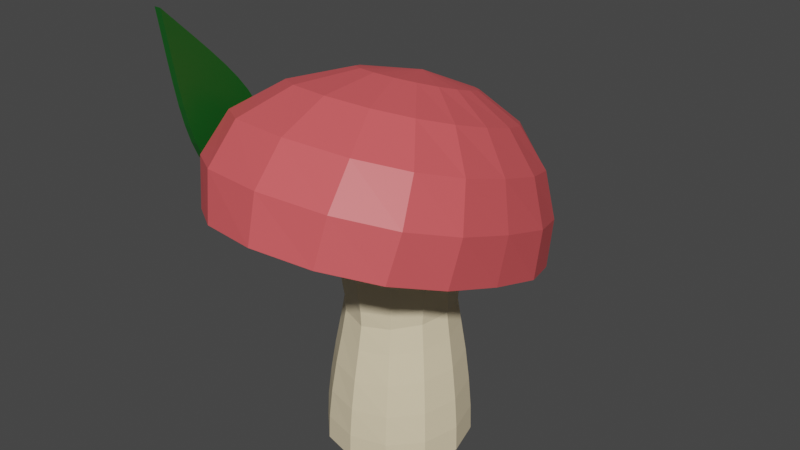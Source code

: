 # Source: Heroes_Cap.blend  (saved by Blender 2.93.21; exported with 4.5.12 LTS)
import bpy
from mathutils import Matrix  # noqa: F401  (used for matrix-valued properties, if any)

bpy.ops.wm.read_factory_settings(use_empty=True)
scene = bpy.context.scene
scene.name = 'Scene'

# ---- collections
col_collection = bpy.data.collections.new('Collection'); scene.collection.children.link(col_collection)

# ---- materials (node trees are filled in below, after node groups)
mat_cap = bpy.data.materials.new('Cap')
mat_cap.use_transparent_shadow = False
mat_stem = bpy.data.materials.new('Stem')
mat_stem.use_transparent_shadow = False
mat_material_001 = bpy.data.materials.new('Material.001')
mat_material_001.use_transparent_shadow = False

# ---- material node trees
mat_cap.use_nodes = True; mat_cap.node_tree.nodes.clear()
_N = mat_cap.node_tree.nodes; _L = mat_cap.node_tree.links
n0 = _N.new('ShaderNodeBsdfPrincipled'); n0.name = 'Principled BSDF'; n0.location = (10, 300)
n0.distribution = 'GGX'
n0.subsurface_method = 'BURLEY'
n0.inputs[0].default_value = (0.8, 0.108, 0.1153, 1.0)
n0.inputs[3].default_value = 1.45
n0.inputs[27].default_value = (0.0, 0.0, 0.0, 1.0)
n0.inputs[28].default_value = 1.0
n1 = _N.new('ShaderNodeOutputMaterial'); n1.name = 'Material Output'; n1.location = (300, 300)
_L.new(n0.outputs[0], n1.inputs[0])
n1.is_active_output = True
mat_stem.use_nodes = True; mat_stem.node_tree.nodes.clear()
_N = mat_stem.node_tree.nodes; _L = mat_stem.node_tree.links
n0 = _N.new('ShaderNodeBsdfPrincipled'); n0.name = 'Principled BSDF'; n0.location = (10, 300)
n0.distribution = 'GGX'
n0.subsurface_method = 'BURLEY'
n0.inputs[0].default_value = (0.8, 0.6712, 0.4488, 1.0)
n0.inputs[3].default_value = 1.45
n0.inputs[27].default_value = (0.0, 0.0, 0.0, 1.0)
n0.inputs[28].default_value = 1.0
n1 = _N.new('ShaderNodeOutputMaterial'); n1.name = 'Material Output'; n1.location = (300, 300)
_L.new(n0.outputs[0], n1.inputs[0])
n1.is_active_output = True
mat_material_001.use_nodes = True; mat_material_001.node_tree.nodes.clear()
_N = mat_material_001.node_tree.nodes; _L = mat_material_001.node_tree.links
n0 = _N.new('ShaderNodeBsdfPrincipled'); n0.name = 'Principled BSDF'; n0.location = (10, 300)
n0.distribution = 'GGX'
n0.subsurface_method = 'BURLEY'
n0.inputs[0].default_value = (0.006191, 0.1038, 0.01177, 1.0)
n0.inputs[3].default_value = 1.45
n0.inputs[27].default_value = (0.0, 0.0, 0.0, 1.0)
n0.inputs[28].default_value = 1.0
n1 = _N.new('ShaderNodeOutputMaterial'); n1.name = 'Material Output'; n1.location = (300, 300)
_L.new(n0.outputs[0], n1.inputs[0])
n1.is_active_output = True

# ---- world
world_world = bpy.data.worlds.new('World'); scene.world = world_world
world_world.use_nodes = True; world_world.node_tree.nodes.clear()
_N = world_world.node_tree.nodes; _L = world_world.node_tree.links
n0 = _N.new('ShaderNodeOutputWorld'); n0.name = 'World Output'; n0.location = (300, 300)
n1 = _N.new('ShaderNodeBackground'); n1.name = 'Background'; n1.location = (10, 300)
n1.inputs[0].default_value = (0.05088, 0.05088, 0.05088, 1.0)
_L.new(n1.outputs[0], n0.inputs[0])
n0.is_active_output = True
world_world.color = (0.05088, 0.05088, 0.05088)
world_world.use_sun_shadow = False
world_world.sun_shadow_jitter_overblur = 0.0

# ---- meshes
me_cylinder_001 = bpy.data.meshes.new('Cylinder.001')
me_cylinder_001.from_pydata([(-0.005495, 1.013, 0.02345), (-0.02895, 0.9937, 3.005), (0.4942, 0.8789, 0.02495), (0.4386, 0.8738, 2.983), (0.8623, 0.509, 0.01603), (0.7837, 0.5416, 2.986), (0.9981, 0.00616, 0.008306), (0.9084, 0.111, 3.08), (0.8658, -0.4991, 0.0009025), (0.7884, -0.3521, 3.101), (0.5, -0.866, 0.0), (0.4538, -0.7258, 3.092), (-7.252e-08, -1.0, 0.0), (-0.01035, -0.8885, 3.058), (-0.5, -0.866, 0.0), (-0.491, -0.7258, 3.092), (-0.8662, -0.4991, 0.0009025), (-0.8499, -0.3521, 3.101), (-1.002, 0.006161, 0.008306), (-0.9832, 0.111, 3.08), (-0.8698, 0.509, 0.01603), (-0.8548, 0.5416, 2.986), (-0.5058, 0.8789, 0.02495), (-0.5068, 0.8738, 2.983), (-0.01006, 1.008, 0.3794), (-0.0153, 0.9765, 0.7963), (-0.01969, 0.9243, 1.229), (-0.02183, 0.8552, 1.64), (-0.02093, 0.7982, 1.962), (-0.02025, 0.8118, 2.168), (-0.01948, 0.8463, 2.364), (-0.02047, 0.8823, 2.583), (-0.0234, 0.9218, 2.799), (0.4094, 0.8161, 2.805), (0.3935, 0.7848, 2.609), (0.3774, 0.7545, 2.401), (0.3584, 0.7243, 2.202), (0.3507, 0.7097, 1.992), (0.379, 0.7517, 1.661), (0.4184, 0.8133, 1.25), (0.455, 0.8559, 0.8097), (0.4822, 0.8784, 0.3849), (0.7284, 0.5144, 2.82), (0.7001, 0.4945, 2.624), (0.6703, 0.4823, 2.418), (0.6377, 0.4661, 2.219), (0.624, 0.4579, 2.008), (0.6722, 0.4806, 1.676), (0.7426, 0.5022, 1.25), (0.8037, 0.5117, 0.8006), (0.8461, 0.5138, 0.3736), (0.8445, 0.1109, 2.868), (0.81, 0.1111, 2.65), (0.7772, 0.11, 2.426), (0.7418, 0.1028, 2.217), (0.7279, 0.09388, 1.997), (0.7861, 0.08121, 1.654), (0.8679, 0.05845, 1.222), (0.9354, 0.03686, 0.7799), (0.9815, 0.01786, 0.3604), (0.7315, -0.3168, 2.872), (0.7026, -0.3045, 2.627), (0.6764, -0.299, 2.392), (0.6463, -0.2912, 2.182), (0.6338, -0.2909, 1.966), (0.6841, -0.3304, 1.626), (0.7546, -0.3903, 1.199), (0.8134, -0.4458, 0.7589), (0.8527, -0.4844, 0.3457), (0.42, -0.6658, 2.832), (0.4031, -0.6389, 2.586), (0.3879, -0.6181, 2.356), (0.3711, -0.5964, 2.148), (0.3651, -0.5933, 1.93), (0.3956, -0.655, 1.589), (0.4375, -0.7402, 1.168), (0.4714, -0.8104, 0.7394), (0.4934, -0.854, 0.3372), (-0.008122, -0.8363, 2.784), (-0.008279, -0.8018, 2.54), (-0.007866, -0.7714, 2.314), (-0.007105, -0.7383, 2.112), (-0.00597, -0.7276, 1.899), (-0.003803, -0.7919, 1.563), (-0.001341, -0.8788, 1.15), (-3.719e-05, -0.9466, 0.7311), (-7.19e-08, -0.987, 0.3365), (-0.4587, -0.6658, 2.832), (-0.4412, -0.6389, 2.586), (-0.4233, -0.6181, 2.356), (-0.4024, -0.5964, 2.148), (-0.3918, -0.5933, 1.93), (-0.4156, -0.655, 1.589), (-0.4484, -0.7402, 1.168), (-0.4754, -0.8104, 0.7394), (-0.4937, -0.854, 0.3372), (-0.7906, -0.3168, 2.872), (-0.7598, -0.3045, 2.627), (-0.7286, -0.299, 2.392), (-0.6936, -0.2912, 2.182), (-0.6773, -0.2909, 1.966), (-0.7209, -0.3304, 1.626), (-0.7799, -0.3903, 1.199), (-0.8265, -0.4458, 0.7589), (-0.857, -0.4844, 0.3457), (-0.9131, 0.1109, 2.868), (-0.8787, 0.1111, 2.65), (-0.8452, 0.11, 2.426), (-0.8054, 0.1028, 2.217), (-0.786, 0.09388, 1.997), (-0.8363, 0.08121, 1.654), (-0.904, 0.05845, 1.222), (-0.9583, 0.03686, 0.7799), (-0.9926, 0.01786, 0.3604), (-0.7937, 0.5144, 2.82), (-0.7624, 0.4945, 2.624), (-0.7347, 0.4823, 2.418), (-0.7022, 0.4661, 2.219), (-0.6871, 0.4579, 2.008), (-0.7328, 0.4806, 1.676), (-0.7919, 0.5022, 1.25), (-0.8363, 0.5117, 0.8006), (-0.8635, 0.5138, 0.3736), (-0.4694, 0.8161, 2.805), (-0.4509, 0.7848, 2.609), (-0.4338, 0.7545, 2.401), (-0.4152, 0.7243, 2.202), (-0.4063, 0.7097, 1.992), (-0.4322, 0.7517, 1.661), (-0.4675, 0.8133, 1.25), (-0.4919, 0.8559, 0.8097), (-0.5049, 0.8784, 0.3849), (0.12, 1.367, 4.543), (0.2541, 2.02, 3.972), (0.2937, 2.448, 3.299), (0.2948, 2.599, 2.605), (0.3356, 2.455, 1.975), (0.3097, 1.214, 4.597), (0.6006, 1.734, 4.073), (0.757, 2.062, 3.435), (0.8292, 2.16, 2.76), (0.8611, 2.015, 2.13), (0.4609, 0.9803, 4.68), (0.9058, 1.294, 4.228), (1.209, 1.47, 3.644), (1.368, 1.487, 2.998), (1.385, 1.342, 2.368), (0.5558, 0.6935, 4.781), (1.101, 0.7554, 4.419), (1.5, 0.7442, 3.901), (1.716, 0.6612, 3.29), (1.722, 0.5166, 2.66), (0.5795, 0.3884, 4.889), (1.174, 0.1819, 4.621), (1.603, -0.02851, 4.174), (1.81, -0.2174, 3.601), (1.782, -0.3621, 2.971), (0.5236, 0.1017, 4.99), (1.123, -0.357, 4.812), (1.578, -0.7546, 4.43), (1.775, -1.043, 3.892), (1.701, -1.188, 3.262), (0.3859, -0.1321, 5.073), (0.9097, -0.7963, 4.967), (1.338, -1.346, 4.64), (1.487, -1.716, 4.13), (1.376, -1.861, 3.5), (0.1726, -0.2847, 5.127), (0.4941, -1.083, 5.068), (0.7852, -1.733, 4.776), (0.838, -2.155, 4.285), (0.7431, -2.3, 3.655), (-0.08801, -0.3377, 5.146), (-0.08801, -1.183, 5.104), (-0.08801, -1.867, 4.824), (-0.08801, -2.308, 4.339), (-0.08801, -2.453, 3.709), (-0.3486, -0.2847, 5.127), (-0.6701, -1.083, 5.068), (-0.9612, -1.733, 4.776), (-1.014, -2.155, 4.285), (-0.9191, -2.3, 3.655), (-0.5619, -0.1321, 5.073), (-1.086, -0.7963, 4.967), (-1.514, -1.346, 4.64), (-1.663, -1.716, 4.13), (-1.552, -1.861, 3.5), (-0.6996, 0.1017, 4.99), (-1.299, -0.357, 4.812), (-1.754, -0.7546, 4.43), (-1.951, -1.043, 3.892), (-1.877, -1.188, 3.262), (-0.08801, 0.5661, 4.944), (-0.7555, 0.3884, 4.889), (-1.35, 0.1819, 4.621), (-1.779, -0.02851, 4.174), (-1.986, -0.2174, 3.601), (-1.958, -0.3621, 2.971), (-0.7318, 0.6935, 4.781), (-1.277, 0.7554, 4.419), (-1.676, 0.7442, 3.901), (-1.892, 0.6612, 3.29), (-1.898, 0.5165, 2.66), (-0.6369, 0.9803, 4.68), (-1.082, 1.294, 4.228), (-1.385, 1.47, 3.644), (-1.544, 1.487, 2.998), (-1.561, 1.342, 2.368), (-0.4858, 1.214, 4.597), (-0.7766, 1.734, 4.073), (-0.933, 2.062, 3.435), (-1.005, 2.16, 2.76), (-1.037, 2.015, 2.13), (-0.296, 1.367, 4.543), (-0.4301, 2.02, 3.972), (-0.4697, 2.448, 3.299), (-0.4709, 2.599, 2.605), (-0.5116, 2.455, 1.975), (-0.08801, 1.42, 4.525), (-0.08801, 2.12, 3.936), (-0.08801, 2.583, 3.251), (-0.08801, 2.752, 2.551), (-0.08801, 2.607, 1.921)], [], [(32, 1, 3, 33), (33, 3, 5, 42), (42, 5, 7, 51), (51, 7, 9, 60), (60, 9, 11, 69), (69, 11, 13, 78), (78, 13, 15, 87), (87, 15, 17, 96), (96, 17, 19, 105), (105, 19, 21, 114), (3, 1, 23, 21, 19, 17, 15, 13, 11, 9, 7, 5), (114, 21, 23, 123), (123, 23, 1, 32), (0, 2, 4, 6, 8, 10, 12, 14, 16, 18, 20, 22), (22, 131, 24, 0), (131, 130, 25, 24), (130, 129, 26, 25), (129, 128, 27, 26), (128, 127, 28, 27), (127, 126, 29, 28), (126, 125, 30, 29), (125, 124, 31, 30), (124, 123, 32, 31), (20, 122, 131, 22), (122, 121, 130, 131), (121, 120, 129, 130), (120, 119, 128, 129), (119, 118, 127, 128), (118, 117, 126, 127), (117, 116, 125, 126), (116, 115, 124, 125), (115, 114, 123, 124), (18, 113, 122, 20), (113, 112, 121, 122), (112, 111, 120, 121), (111, 110, 119, 120), (110, 109, 118, 119), (109, 108, 117, 118), (108, 107, 116, 117), (107, 106, 115, 116), (106, 105, 114, 115), (16, 104, 113, 18), (104, 103, 112, 113), (103, 102, 111, 112), (102, 101, 110, 111), (101, 100, 109, 110), (100, 99, 108, 109), (99, 98, 107, 108), (98, 97, 106, 107), (97, 96, 105, 106), (14, 95, 104, 16), (95, 94, 103, 104), (94, 93, 102, 103), (93, 92, 101, 102), (92, 91, 100, 101), (91, 90, 99, 100), (90, 89, 98, 99), (89, 88, 97, 98), (88, 87, 96, 97), (12, 86, 95, 14), (86, 85, 94, 95), (85, 84, 93, 94), (84, 83, 92, 93), (83, 82, 91, 92), (82, 81, 90, 91), (81, 80, 89, 90), (80, 79, 88, 89), (79, 78, 87, 88), (10, 77, 86, 12), (77, 76, 85, 86), (76, 75, 84, 85), (75, 74, 83, 84), (74, 73, 82, 83), (73, 72, 81, 82), (72, 71, 80, 81), (71, 70, 79, 80), (70, 69, 78, 79), (8, 68, 77, 10), (68, 67, 76, 77), (67, 66, 75, 76), (66, 65, 74, 75), (65, 64, 73, 74), (64, 63, 72, 73), (63, 62, 71, 72), (62, 61, 70, 71), (61, 60, 69, 70), (6, 59, 68, 8), (59, 58, 67, 68), (58, 57, 66, 67), (57, 56, 65, 66), (56, 55, 64, 65), (55, 54, 63, 64), (54, 53, 62, 63), (53, 52, 61, 62), (52, 51, 60, 61), (4, 50, 59, 6), (50, 49, 58, 59), (49, 48, 57, 58), (48, 47, 56, 57), (47, 46, 55, 56), (46, 45, 54, 55), (45, 44, 53, 54), (44, 43, 52, 53), (43, 42, 51, 52), (2, 41, 50, 4), (41, 40, 49, 50), (40, 39, 48, 49), (39, 38, 47, 48), (38, 37, 46, 47), (37, 36, 45, 46), (36, 35, 44, 45), (35, 34, 43, 44), (34, 33, 42, 43), (0, 24, 41, 2), (24, 25, 40, 41), (25, 26, 39, 40), (26, 27, 38, 39), (27, 28, 37, 38), (28, 29, 36, 37), (29, 30, 35, 36), (30, 31, 34, 35), (31, 32, 33, 34), (220, 219, 133, 134), (221, 220, 134, 135), (218, 192, 132), (222, 221, 135, 136), (219, 218, 132, 133), (135, 134, 139, 140), (132, 192, 137), (136, 135, 140, 141), (133, 132, 137, 138), (134, 133, 138, 139), (138, 137, 142, 143), (139, 138, 143, 144), (140, 139, 144, 145), (137, 192, 142), (141, 140, 145, 146), (145, 144, 149, 150), (142, 192, 147), (146, 145, 150, 151), (143, 142, 147, 148), (144, 143, 148, 149), (151, 150, 155, 156), (148, 147, 152, 153), (149, 148, 153, 154), (150, 149, 154, 155), (147, 192, 152), (154, 153, 158, 159), (155, 154, 159, 160), (152, 192, 157), (156, 155, 160, 161), (153, 152, 157, 158), (157, 192, 162), (161, 160, 165, 166), (158, 157, 162, 163), (159, 158, 163, 164), (160, 159, 164, 165), (164, 163, 168, 169), (165, 164, 169, 170), (162, 192, 167), (166, 165, 170, 171), (163, 162, 167, 168), (170, 169, 174, 175), (167, 192, 172), (171, 170, 175, 176), (168, 167, 172, 173), (169, 168, 173, 174), (176, 175, 180, 181), (173, 172, 177, 178), (174, 173, 178, 179), (175, 174, 179, 180), (172, 192, 177), (179, 178, 183, 184), (180, 179, 184, 185), (177, 192, 182), (181, 180, 185, 186), (178, 177, 182, 183), (182, 192, 187), (186, 185, 190, 191), (183, 182, 187, 188), (184, 183, 188, 189), (185, 184, 189, 190), (189, 188, 194, 195), (190, 189, 195, 196), (187, 192, 193), (191, 190, 196, 197), (188, 187, 193, 194), (196, 195, 200, 201), (193, 192, 198), (197, 196, 201, 202), (194, 193, 198, 199), (195, 194, 199, 200), (199, 198, 203, 204), (200, 199, 204, 205), (201, 200, 205, 206), (198, 192, 203), (202, 201, 206, 207), (206, 205, 210, 211), (203, 192, 208), (207, 206, 211, 212), (204, 203, 208, 209), (205, 204, 209, 210), (212, 211, 216, 217), (209, 208, 213, 214), (210, 209, 214, 215), (211, 210, 215, 216), (208, 192, 213), (215, 214, 219, 220), (216, 215, 220, 221), (213, 192, 218), (217, 216, 221, 222), (214, 213, 218, 219), (141, 146, 151, 156, 161, 166, 171, 176, 181, 186, 191, 197, 202, 207, 212, 217, 222, 136)])
me_cylinder_001.polygons.foreach_set('material_index', [1, 1, 1, 1, 1, 1, 1, 1, 1, 1, 1, 1, 1, 1, 1, 1, 1, 1, 1, 1, 1, 1, 1, 1, 1, 1, 1, 1, 1, 1, 1, 1, 1, 1, 1, 1, 1, 1, 1, 1, 1, 1, 1, 1, 1, 1, 1, 1, 1, 1, 1, 1, 1, 1, 1, 1, 1, 1, 1, 1, 1, 1, 1, 1, 1, 1, 1, 1, 1, 1, 1, 1, 1, 1, 1, 1, 1, 1, 1, 1, 1, 1, 1, 1, 1, 1, 1, 1, 1, 1, 1, 1, 1, 1, 1, 1, 1, 1, 1, 1, 1, 1, 1, 1, 1, 1, 1, 1, 1, 1, 1, 1, 1, 1, 1, 1, 1, 1, 1, 1, 1, 1, 0, 0, 0, 0, 0, 0, 0, 0, 0, 0, 0, 0, 0, 0, 0, 0, 0, 0, 0, 0, 0, 0, 0, 0, 0, 0, 0, 0, 0, 0, 0, 0, 0, 0, 0, 0, 0, 0, 0, 0, 0, 0, 0, 0, 0, 0, 0, 0, 0, 0, 0, 0, 0, 0, 0, 0, 0, 0, 0, 0, 0, 0, 0, 0, 0, 0, 0, 0, 0, 0, 0, 0, 0, 0, 0, 0, 0, 0, 0, 0, 0, 0, 0, 0, 0, 0, 0, 0, 0, 0, 1])
_uv = me_cylinder_001.uv_layers.new(name='UVMap')
_uv.uv.foreach_set('vector', [1.0, 0.95, 1.0, 1.0, 0.9167, 1.0, 0.9167, 0.95, 0.9167, 0.95, 0.9167, 1.0, 0.8333, 1.0, 0.8333, 0.95, 0.8333, 0.95, 0.8333, 1.0, 0.75, 1.0, 0.75, 0.95, 0.75, 0.95, 0.75, 1.0, 0.6667, 1.0, 0.6667, 0.95, 0.6667, 0.95, 0.6667, 1.0, 0.5833, 1.0, 0.5833, 0.95, 0.5833, 0.95, 0.5833, 1.0, 0.5, 1.0, 0.5, 0.95, 0.5, 0.95, 0.5, 1.0, 0.4167, 1.0, 0.4167, 0.95, 0.4167, 0.95, 0.4167, 1.0, 0.3333, 1.0, 0.3333, 0.95, 0.3333, 0.95, 0.3333, 1.0, 0.25, 1.0, 0.25, 0.95, 0.25, 0.95, 0.25, 1.0, 0.1667, 1.0, 0.1667, 0.95, 0.37, 0.4578, 0.25, 0.49, 0.13, 0.4578, 0.04215, 0.37, 0.01, 0.25, 0.04215, 0.13, 0.13, 0.04215, 0.25, 0.01, 0.37, 0.04215, 0.4578, 0.13, 0.49, 0.25, 0.4578, 0.37, 0.1667, 0.95, 0.1667, 1.0, 0.08333, 1.0, 0.08333, 0.95, 0.08333, 0.95, 0.08333, 1.0, 7.451e-08, 1.0, 7.451e-08, 0.95, 0.75, 0.49, 0.87, 0.4578, 0.9578, 0.37, 0.99, 0.25, 0.9578, 0.13, 0.87, 0.04215, 0.75, 0.01, 0.63, 0.04215, 0.5422, 0.13, 0.51, 0.25, 0.5422, 0.37, 0.63, 0.4578, 0.08333, 0.5, 0.08333, 0.55, 7.451e-08, 0.55, 7.451e-08, 0.5, 0.08333, 0.55, 0.08333, 0.6, 7.451e-08, 0.6, 7.451e-08, 0.55, 0.08333, 0.6, 0.08333, 0.65, 7.451e-08, 0.65, 7.451e-08, 0.6, 0.08333, 0.65, 0.08333, 0.7, 7.451e-08, 0.7, 7.451e-08, 0.65, 0.08333, 0.7, 0.08333, 0.75, 7.451e-08, 0.75, 7.451e-08, 0.7, 0.08333, 0.75, 0.08333, 0.8, 7.451e-08, 0.8, 7.451e-08, 0.75, 0.08333, 0.8, 0.08333, 0.85, 7.451e-08, 0.85, 7.451e-08, 0.8, 0.08333, 0.85, 0.08333, 0.9, 7.451e-08, 0.9, 7.451e-08, 0.85, 0.08333, 0.9, 0.08333, 0.95, 7.451e-08, 0.95, 7.451e-08, 0.9, 0.1667, 0.5, 0.1667, 0.55, 0.08333, 0.55, 0.08333, 0.5, 0.1667, 0.55, 0.1667, 0.6, 0.08333, 0.6, 0.08333, 0.55, 0.1667, 0.6, 0.1667, 0.65, 0.08333, 0.65, 0.08333, 0.6, 0.1667, 0.65, 0.1667, 0.7, 0.08333, 0.7, 0.08333, 0.65, 0.1667, 0.7, 0.1667, 0.75, 0.08333, 0.75, 0.08333, 0.7, 0.1667, 0.75, 0.1667, 0.8, 0.08333, 0.8, 0.08333, 0.75, 0.1667, 0.8, 0.1667, 0.85, 0.08333, 0.85, 0.08333, 0.8, 0.1667, 0.85, 0.1667, 0.9, 0.08333, 0.9, 0.08333, 0.85, 0.1667, 0.9, 0.1667, 0.95, 0.08333, 0.95, 0.08333, 0.9, 0.25, 0.5, 0.25, 0.55, 0.1667, 0.55, 0.1667, 0.5, 0.25, 0.55, 0.25, 0.6, 0.1667, 0.6, 0.1667, 0.55, 0.25, 0.6, 0.25, 0.65, 0.1667, 0.65, 0.1667, 0.6, 0.25, 0.65, 0.25, 0.7, 0.1667, 0.7, 0.1667, 0.65, 0.25, 0.7, 0.25, 0.75, 0.1667, 0.75, 0.1667, 0.7, 0.25, 0.75, 0.25, 0.8, 0.1667, 0.8, 0.1667, 0.75, 0.25, 0.8, 0.25, 0.85, 0.1667, 0.85, 0.1667, 0.8, 0.25, 0.85, 0.25, 0.9, 0.1667, 0.9, 0.1667, 0.85, 0.25, 0.9, 0.25, 0.95, 0.1667, 0.95, 0.1667, 0.9, 0.3333, 0.5, 0.3333, 0.55, 0.25, 0.55, 0.25, 0.5, 0.3333, 0.55, 0.3333, 0.6, 0.25, 0.6, 0.25, 0.55, 0.3333, 0.6, 0.3333, 0.65, 0.25, 0.65, 0.25, 0.6, 0.3333, 0.65, 0.3333, 0.7, 0.25, 0.7, 0.25, 0.65, 0.3333, 0.7, 0.3333, 0.75, 0.25, 0.75, 0.25, 0.7, 0.3333, 0.75, 0.3333, 0.8, 0.25, 0.8, 0.25, 0.75, 0.3333, 0.8, 0.3333, 0.85, 0.25, 0.85, 0.25, 0.8, 0.3333, 0.85, 0.3333, 0.9, 0.25, 0.9, 0.25, 0.85, 0.3333, 0.9, 0.3333, 0.95, 0.25, 0.95, 0.25, 0.9, 0.4167, 0.5, 0.4167, 0.55, 0.3333, 0.55, 0.3333, 0.5, 0.4167, 0.55, 0.4167, 0.6, 0.3333, 0.6, 0.3333, 0.55, 0.4167, 0.6, 0.4167, 0.65, 0.3333, 0.65, 0.3333, 0.6, 0.4167, 0.65, 0.4167, 0.7, 0.3333, 0.7, 0.3333, 0.65, 0.4167, 0.7, 0.4167, 0.75, 0.3333, 0.75, 0.3333, 0.7, 0.4167, 0.75, 0.4167, 0.8, 0.3333, 0.8, 0.3333, 0.75, 0.4167, 0.8, 0.4167, 0.85, 0.3333, 0.85, 0.3333, 0.8, 0.4167, 0.85, 0.4167, 0.9, 0.3333, 0.9, 0.3333, 0.85, 0.4167, 0.9, 0.4167, 0.95, 0.3333, 0.95, 0.3333, 0.9, 0.5, 0.5, 0.5, 0.55, 0.4167, 0.55, 0.4167, 0.5, 0.5, 0.55, 0.5, 0.6, 0.4167, 0.6, 0.4167, 0.55, 0.5, 0.6, 0.5, 0.65, 0.4167, 0.65, 0.4167, 0.6, 0.5, 0.65, 0.5, 0.7, 0.4167, 0.7, 0.4167, 0.65, 0.5, 0.7, 0.5, 0.75, 0.4167, 0.75, 0.4167, 0.7, 0.5, 0.75, 0.5, 0.8, 0.4167, 0.8, 0.4167, 0.75, 0.5, 0.8, 0.5, 0.85, 0.4167, 0.85, 0.4167, 0.8, 0.5, 0.85, 0.5, 0.9, 0.4167, 0.9, 0.4167, 0.85, 0.5, 0.9, 0.5, 0.95, 0.4167, 0.95, 0.4167, 0.9, 0.5833, 0.5, 0.5833, 0.55, 0.5, 0.55, 0.5, 0.5, 0.5833, 0.55, 0.5833, 0.6, 0.5, 0.6, 0.5, 0.55, 0.5833, 0.6, 0.5833, 0.65, 0.5, 0.65, 0.5, 0.6, 0.5833, 0.65, 0.5833, 0.7, 0.5, 0.7, 0.5, 0.65, 0.5833, 0.7, 0.5833, 0.75, 0.5, 0.75, 0.5, 0.7, 0.5833, 0.75, 0.5833, 0.8, 0.5, 0.8, 0.5, 0.75, 0.5833, 0.8, 0.5833, 0.85, 0.5, 0.85, 0.5, 0.8, 0.5833, 0.85, 0.5833, 0.9, 0.5, 0.9, 0.5, 0.85, 0.5833, 0.9, 0.5833, 0.95, 0.5, 0.95, 0.5, 0.9, 0.6667, 0.5, 0.6667, 0.55, 0.5833, 0.55, 0.5833, 0.5, 0.6667, 0.55, 0.6667, 0.6, 0.5833, 0.6, 0.5833, 0.55, 0.6667, 0.6, 0.6667, 0.65, 0.5833, 0.65, 0.5833, 0.6, 0.6667, 0.65, 0.6667, 0.7, 0.5833, 0.7, 0.5833, 0.65, 0.6667, 0.7, 0.6667, 0.75, 0.5833, 0.75, 0.5833, 0.7, 0.6667, 0.75, 0.6667, 0.8, 0.5833, 0.8, 0.5833, 0.75, 0.6667, 0.8, 0.6667, 0.85, 0.5833, 0.85, 0.5833, 0.8, 0.6667, 0.85, 0.6667, 0.9, 0.5833, 0.9, 0.5833, 0.85, 0.6667, 0.9, 0.6667, 0.95, 0.5833, 0.95, 0.5833, 0.9, 0.75, 0.5, 0.75, 0.55, 0.6667, 0.55, 0.6667, 0.5, 0.75, 0.55, 0.75, 0.6, 0.6667, 0.6, 0.6667, 0.55, 0.75, 0.6, 0.75, 0.65, 0.6667, 0.65, 0.6667, 0.6, 0.75, 0.65, 0.75, 0.7, 0.6667, 0.7, 0.6667, 0.65, 0.75, 0.7, 0.75, 0.75, 0.6667, 0.75, 0.6667, 0.7, 0.75, 0.75, 0.75, 0.8, 0.6667, 0.8, 0.6667, 0.75, 0.75, 0.8, 0.75, 0.85, 0.6667, 0.85, 0.6667, 0.8, 0.75, 0.85, 0.75, 0.9, 0.6667, 0.9, 0.6667, 0.85, 0.75, 0.9, 0.75, 0.95, 0.6667, 0.95, 0.6667, 0.9, 0.8333, 0.5, 0.8333, 0.55, 0.75, 0.55, 0.75, 0.5, 0.8333, 0.55, 0.8333, 0.6, 0.75, 0.6, 0.75, 0.55, 0.8333, 0.6, 0.8333, 0.65, 0.75, 0.65, 0.75, 0.6, 0.8333, 0.65, 0.8333, 0.7, 0.75, 0.7, 0.75, 0.65, 0.8333, 0.7, 0.8333, 0.75, 0.75, 0.75, 0.75, 0.7, 0.8333, 0.75, 0.8333, 0.8, 0.75, 0.8, 0.75, 0.75, 0.8333, 0.8, 0.8333, 0.85, 0.75, 0.85, 0.75, 0.8, 0.8333, 0.85, 0.8333, 0.9, 0.75, 0.9, 0.75, 0.85, 0.8333, 0.9, 0.8333, 0.95, 0.75, 0.95, 0.75, 0.9, 0.9167, 0.5, 0.9167, 0.55, 0.8333, 0.55, 0.8333, 0.5, 0.9167, 0.55, 0.9167, 0.6, 0.8333, 0.6, 0.8333, 0.55, 0.9167, 0.6, 0.9167, 0.65, 0.8333, 0.65, 0.8333, 0.6, 0.9167, 0.65, 0.9167, 0.7, 0.8333, 0.7, 0.8333, 0.65, 0.9167, 0.7, 0.9167, 0.75, 0.8333, 0.75, 0.8333, 0.7, 0.9167, 0.75, 0.9167, 0.8, 0.8333, 0.8, 0.8333, 0.75, 0.9167, 0.8, 0.9167, 0.85, 0.8333, 0.85, 0.8333, 0.8, 0.9167, 0.85, 0.9167, 0.9, 0.8333, 0.9, 0.8333, 0.85, 0.9167, 0.9, 0.9167, 0.95, 0.8333, 0.95, 0.8333, 0.9, 1.0, 0.5, 1.0, 0.55, 0.9167, 0.55, 0.9167, 0.5, 1.0, 0.55, 1.0, 0.6, 0.9167, 0.6, 0.9167, 0.55, 1.0, 0.6, 1.0, 0.65, 0.9167, 0.65, 0.9167, 0.6, 1.0, 0.65, 1.0, 0.7, 0.9167, 0.7, 0.9167, 0.65, 1.0, 0.7, 1.0, 0.75, 0.9167, 0.75, 0.9167, 0.7, 1.0, 0.75, 1.0, 0.8, 0.9167, 0.8, 0.9167, 0.75, 1.0, 0.8, 1.0, 0.85, 0.9167, 0.85, 0.9167, 0.8, 1.0, 0.85, 1.0, 0.9, 0.9167, 0.9, 0.9167, 0.85, 1.0, 0.9, 1.0, 0.95, 0.9167, 0.95, 0.9167, 0.9, 0.7222, 0.6667, 0.7222, 0.7778, 0.6667, 0.7778, 0.6667, 0.6667, 0.7222, 0.5556, 0.7222, 0.6667, 0.6667, 0.6667, 0.6667, 0.5556, 0.7222, 0.8889, 0.6944, 1.0, 0.6667, 0.8889, 0.7222, 0.4444, 0.7222, 0.5556, 0.6667, 0.5556, 0.6667, 0.4444, 0.7222, 0.7778, 0.7222, 0.8889, 0.6667, 0.8889, 0.6667, 0.7778, 0.6667, 0.5556, 0.6667, 0.6667, 0.6111, 0.6667, 0.6111, 0.5556, 0.6667, 0.8889, 0.6389, 1.0, 0.6111, 0.8889, 0.6667, 0.4444, 0.6667, 0.5556, 0.6111, 0.5556, 0.6111, 0.4444, 0.6667, 0.7778, 0.6667, 0.8889, 0.6111, 0.8889, 0.6111, 0.7778, 0.6667, 0.6667, 0.6667, 0.7778, 0.6111, 0.7778, 0.6111, 0.6667, 0.6111, 0.7778, 0.6111, 0.8889, 0.5556, 0.8889, 0.5556, 0.7778, 0.6111, 0.6667, 0.6111, 0.7778, 0.5556, 0.7778, 0.5556, 0.6667, 0.6111, 0.5556, 0.6111, 0.6667, 0.5556, 0.6667, 0.5556, 0.5556, 0.6111, 0.8889, 0.5833, 1.0, 0.5556, 0.8889, 0.6111, 0.4444, 0.6111, 0.5556, 0.5556, 0.5556, 0.5556, 0.4444, 0.5556, 0.5556, 0.5556, 0.6667, 0.5, 0.6667, 0.5, 0.5556, 0.5556, 0.8889, 0.5278, 1.0, 0.5, 0.8889, 0.5556, 0.4444, 0.5556, 0.5556, 0.5, 0.5556, 0.5, 0.4444, 0.5556, 0.7778, 0.5556, 0.8889, 0.5, 0.8889, 0.5, 0.7778, 0.5556, 0.6667, 0.5556, 0.7778, 0.5, 0.7778, 0.5, 0.6667, 0.5, 0.4444, 0.5, 0.5556, 0.4444, 0.5556, 0.4444, 0.4444, 0.5, 0.7778, 0.5, 0.8889, 0.4444, 0.8889, 0.4444, 0.7778, 0.5, 0.6667, 0.5, 0.7778, 0.4444, 0.7778, 0.4444, 0.6667, 0.5, 0.5556, 0.5, 0.6667, 0.4444, 0.6667, 0.4444, 0.5556, 0.5, 0.8889, 0.4722, 1.0, 0.4444, 0.8889, 0.4444, 0.6667, 0.4444, 0.7778, 0.3889, 0.7778, 0.3889, 0.6667, 0.4444, 0.5556, 0.4444, 0.6667, 0.3889, 0.6667, 0.3889, 0.5556, 0.4444, 0.8889, 0.4167, 1.0, 0.3889, 0.8889, 0.4444, 0.4444, 0.4444, 0.5556, 0.3889, 0.5556, 0.3889, 0.4444, 0.4444, 0.7778, 0.4444, 0.8889, 0.3889, 0.8889, 0.3889, 0.7778, 0.3889, 0.8889, 0.3611, 1.0, 0.3333, 0.8889, 0.3889, 0.4444, 0.3889, 0.5556, 0.3333, 0.5556, 0.3333, 0.4444, 0.3889, 0.7778, 0.3889, 0.8889, 0.3333, 0.8889, 0.3333, 0.7778, 0.3889, 0.6667, 0.3889, 0.7778, 0.3333, 0.7778, 0.3333, 0.6667, 0.3889, 0.5556, 0.3889, 0.6667, 0.3333, 0.6667, 0.3333, 0.5556, 0.3333, 0.6667, 0.3333, 0.7778, 0.2778, 0.7778, 0.2778, 0.6667, 0.3333, 0.5556, 0.3333, 0.6667, 0.2778, 0.6667, 0.2778, 0.5556, 0.3333, 0.8889, 0.3056, 1.0, 0.2778, 0.8889, 0.3333, 0.4444, 0.3333, 0.5556, 0.2778, 0.5556, 0.2778, 0.4444, 0.3333, 0.7778, 0.3333, 0.8889, 0.2778, 0.8889, 0.2778, 0.7778, 0.2778, 0.5556, 0.2778, 0.6667, 0.2222, 0.6667, 0.2222, 0.5556, 0.2778, 0.8889, 0.25, 1.0, 0.2222, 0.8889, 0.2778, 0.4444, 0.2778, 0.5556, 0.2222, 0.5556, 0.2222, 0.4444, 0.2778, 0.7778, 0.2778, 0.8889, 0.2222, 0.8889, 0.2222, 0.7778, 0.2778, 0.6667, 0.2778, 0.7778, 0.2222, 0.7778, 0.2222, 0.6667, 0.2222, 0.4444, 0.2222, 0.5556, 0.1667, 0.5556, 0.1667, 0.4444, 0.2222, 0.7778, 0.2222, 0.8889, 0.1667, 0.8889, 0.1667, 0.7778, 0.2222, 0.6667, 0.2222, 0.7778, 0.1667, 0.7778, 0.1667, 0.6667, 0.2222, 0.5556, 0.2222, 0.6667, 0.1667, 0.6667, 0.1667, 0.5556, 0.2222, 0.8889, 0.1944, 1.0, 0.1667, 0.8889, 0.1667, 0.6667, 0.1667, 0.7778, 0.1111, 0.7778, 0.1111, 0.6667, 0.1667, 0.5556, 0.1667, 0.6667, 0.1111, 0.6667, 0.1111, 0.5556, 0.1667, 0.8889, 0.1389, 1.0, 0.1111, 0.8889, 0.1667, 0.4444, 0.1667, 0.5556, 0.1111, 0.5556, 0.1111, 0.4444, 0.1667, 0.7778, 0.1667, 0.8889, 0.1111, 0.8889, 0.1111, 0.7778, 0.1111, 0.8889, 0.08333, 1.0, 0.05556, 0.8889, 0.1111, 0.4444, 0.1111, 0.5556, 0.05556, 0.5556, 0.05556, 0.4444, 0.1111, 0.7778, 0.1111, 0.8889, 0.05556, 0.8889, 0.05556, 0.7778, 0.1111, 0.6667, 0.1111, 0.7778, 0.05556, 0.7778, 0.05556, 0.6667, 0.1111, 0.5556, 0.1111, 0.6667, 0.05556, 0.6667, 0.05556, 0.5556, 0.05556, 0.6667, 0.05556, 0.7778, 0.0, 0.7778, 0.0, 0.6667, 0.05556, 0.5556, 0.05556, 0.6667, 0.0, 0.6667, 0.0, 0.5556, 0.05556, 0.8889, 0.02778, 1.0, 2.98e-08, 0.8889, 0.05556, 0.4444, 0.05556, 0.5556, 0.0, 0.5556, 0.0, 0.4444, 0.05556, 0.7778, 0.05556, 0.8889, 2.98e-08, 0.8889, 0.0, 0.7778, 1.0, 0.5556, 1.0, 0.6667, 0.9444, 0.6667, 0.9444, 0.5556, 1.0, 0.8889, 0.9722, 1.0, 0.9444, 0.8889, 1.0, 0.4444, 1.0, 0.5556, 0.9444, 0.5556, 0.9444, 0.4444, 1.0, 0.7778, 1.0, 0.8889, 0.9444, 0.8889, 0.9444, 0.7778, 1.0, 0.6667, 1.0, 0.7778, 0.9444, 0.7778, 0.9444, 0.6667, 0.9444, 0.7778, 0.9444, 0.8889, 0.8889, 0.8889, 0.8889, 0.7778, 0.9444, 0.6667, 0.9444, 0.7778, 0.8889, 0.7778, 0.8889, 0.6667, 0.9444, 0.5556, 0.9444, 0.6667, 0.8889, 0.6667, 0.8889, 0.5556, 0.9444, 0.8889, 0.9167, 1.0, 0.8889, 0.8889, 0.9444, 0.4444, 0.9444, 0.5556, 0.8889, 0.5556, 0.8889, 0.4444, 0.8889, 0.5556, 0.8889, 0.6667, 0.8333, 0.6667, 0.8333, 0.5556, 0.8889, 0.8889, 0.8611, 1.0, 0.8333, 0.8889, 0.8889, 0.4444, 0.8889, 0.5556, 0.8333, 0.5556, 0.8333, 0.4444, 0.8889, 0.7778, 0.8889, 0.8889, 0.8333, 0.8889, 0.8333, 0.7778, 0.8889, 0.6667, 0.8889, 0.7778, 0.8333, 0.7778, 0.8333, 0.6667, 0.8333, 0.4444, 0.8333, 0.5556, 0.7778, 0.5556, 0.7778, 0.4444, 0.8333, 0.7778, 0.8333, 0.8889, 0.7778, 0.8889, 0.7778, 0.7778, 0.8333, 0.6667, 0.8333, 0.7778, 0.7778, 0.7778, 0.7778, 0.6667, 0.8333, 0.5556, 0.8333, 0.6667, 0.7778, 0.6667, 0.7778, 0.5556, 0.8333, 0.8889, 0.8056, 1.0, 0.7778, 0.8889, 0.7778, 0.6667, 0.7778, 0.7778, 0.7222, 0.7778, 0.7222, 0.6667, 0.7778, 0.5556, 0.7778, 0.6667, 0.7222, 0.6667, 0.7222, 0.5556, 0.7778, 0.8889, 0.75, 1.0, 0.7222, 0.8889, 0.7778, 0.4444, 0.7778, 0.5556, 0.7222, 0.5556, 0.7222, 0.4444, 0.7778, 0.7778, 0.7778, 0.8889, 0.7222, 0.8889, 0.7222, 0.7778, 0.6111, 0.4444, 0.5556, 0.4444, 0.5, 0.4444, 0.4444, 0.4444, 0.3889, 0.4444, 0.3333, 0.4444, 0.2778, 0.4444, 0.2222, 0.4444, 0.1667, 0.4444, 0.1111, 0.4444, 0.05556, 0.4444, 0.0, 0.4444, 0.9444, 0.4444, 0.8889, 0.4444, 0.8333, 0.4444, 0.7778, 0.4444, 0.7222, 0.4444, 0.6667, 0.4444])
me_cylinder_001.materials.append(mat_cap)
me_cylinder_001.materials.append(mat_stem)
me_cylinder_001.use_remesh_fix_poles = True
me_cylinder_001.use_remesh_preserve_attributes = False
me_cylinder_001.update()
me_beziercurve = bpy.data.meshes.new('BezierCurve')
me_beziercurve.from_pydata([(-1.913, -0.5152, 3.658), (-1.913, -0.4437, 3.84), (-1.913, -0.4279, 4.025), (-1.913, -0.4623, 4.213), (-1.913, -0.5415, 4.406), (-1.913, -0.6601, 4.604), (-1.913, -0.8127, 4.807), (-1.913, -0.9937, 5.016), (-1.913, -1.198, 5.231), (-1.913, -1.42, 5.454), (-1.913, -1.654, 5.683), (-1.913, -0.6477, 3.48), (-1.913, -0.8702, 3.477), (-1.913, -1.059, 3.526), (-1.913, -1.218, 3.621), (-1.913, -1.351, 3.759), (-1.913, -1.461, 3.937), (-1.913, -1.551, 4.149), (-1.913, -1.626, 4.391), (-1.913, -1.69, 4.66), (-1.913, -1.744, 4.952), (-1.913, -1.795, 5.262), (-1.913, -1.844, 5.586), (-1.913, -1.895, 5.921), (-1.913, -0.6477, 3.48), (-1.913, -0.5152, 3.658), (-1.913, -0.4437, 3.84), (-1.913, -0.4279, 4.025), (-1.913, -0.4623, 4.213), (-1.913, -0.5415, 4.406), (-1.913, -0.6601, 4.604), (-1.913, -0.8127, 4.807), (-1.913, -0.9937, 5.016), (-1.913, -1.198, 5.231), (-1.913, -1.42, 5.454), (-1.913, -1.654, 5.683), (-1.913, -1.895, 5.921), (-1.913, -0.8702, 3.477), (-1.913, -1.059, 3.526), (-1.913, -1.218, 3.621), (-1.913, -1.351, 3.759), (-1.913, -1.461, 3.937), (-1.913, -1.551, 4.149), (-1.913, -1.626, 4.391), (-1.913, -1.69, 4.66), (-1.913, -1.744, 4.952), (-1.913, -1.795, 5.262), (-1.913, -1.844, 5.586), (-2.011, -0.6477, 3.48), (-2.011, -0.5152, 3.658), (-2.011, -0.4437, 3.84), (-2.011, -0.4279, 4.025), (-2.011, -0.4623, 4.213), (-2.011, -0.5415, 4.406), (-2.011, -0.6601, 4.604), (-2.011, -0.8127, 4.807), (-2.011, -0.9937, 5.016), (-2.011, -1.198, 5.231), (-2.011, -1.42, 5.454), (-2.011, -1.654, 5.683), (-2.011, -1.895, 5.921), (-2.011, -0.8702, 3.477), (-2.011, -1.059, 3.526), (-2.011, -1.218, 3.621), (-2.011, -1.351, 3.759), (-2.011, -1.461, 3.937), (-2.011, -1.551, 4.149), (-2.011, -1.626, 4.391), (-2.011, -1.69, 4.66), (-2.011, -1.744, 4.952), (-2.011, -1.795, 5.262), (-2.011, -1.844, 5.586)], [], [(0, 11, 12, 13, 14, 15, 16, 17, 18, 19, 20, 21, 22, 23, 10, 9, 8, 7, 6, 5, 4, 3, 2, 1), (37, 24, 48, 61), (14, 13, 38, 39), (6, 7, 32, 31), (22, 21, 46, 47), (11, 0, 25, 24), (15, 14, 39, 40), (7, 8, 33, 32), (23, 22, 47, 36), (0, 1, 26, 25), (16, 15, 40, 41), (8, 9, 34, 33), (1, 2, 27, 26), (17, 16, 41, 42), (9, 10, 35, 34), (2, 3, 28, 27), (18, 17, 42, 43), (10, 23, 36, 35), (3, 4, 29, 28), (19, 18, 43, 44), (12, 11, 24, 37), (4, 5, 30, 29), (20, 19, 44, 45), (13, 12, 37, 38), (5, 6, 31, 30), (21, 20, 45, 46), (49, 50, 51, 52, 53, 54, 55, 56, 57, 58, 59, 60, 71, 70, 69, 68, 67, 66, 65, 64, 63, 62, 61, 48), (29, 30, 54, 53), (45, 44, 68, 69), (38, 37, 61, 62), (30, 31, 55, 54), (46, 45, 69, 70), (39, 38, 62, 63), (31, 32, 56, 55), (47, 46, 70, 71), (24, 25, 49, 48), (40, 39, 63, 64), (32, 33, 57, 56), (36, 47, 71, 60), (25, 26, 50, 49), (41, 40, 64, 65), (33, 34, 58, 57), (26, 27, 51, 50), (42, 41, 65, 66), (34, 35, 59, 58), (27, 28, 52, 51), (43, 42, 66, 67), (35, 36, 60, 59), (28, 29, 53, 52), (44, 43, 67, 68)])
_uv = me_beziercurve.uv_layers.new(name='UVMap')
_uv.uv.foreach_set('vector', [0.0, 0.0, 0.0, 0.0, 0.0, 0.0, 0.0, 0.0, 0.0, 0.0, 0.0, 0.0, 0.0, 0.0, 0.0, 0.0, 0.0, 0.0, 0.0, 0.0, 0.0, 0.0, 0.0, 0.0, 0.0, 0.0, 0.0, 0.0, 0.0, 0.0, 0.0, 0.0, 0.0, 0.0, 0.0, 0.0, 0.0, 0.0, 0.0, 0.0, 0.0, 0.0, 0.0, 0.0, 0.0, 0.0, 0.0, 0.0, 0.0, 0.0, 0.0, 0.0, 0.0, 0.0, 0.0, 0.0, 0.0, 0.0, 0.0, 0.0, 0.0, 0.0, 0.0, 0.0, 0.0, 0.0, 0.0, 0.0, 0.0, 0.0, 0.0, 0.0, 0.0, 0.0, 0.0, 0.0, 0.0, 0.0, 0.0, 0.0, 0.0, 0.0, 0.0, 0.0, 0.0, 0.0, 0.0, 0.0, 0.0, 0.0, 0.0, 0.0, 0.0, 0.0, 0.0, 0.0, 0.0, 0.0, 0.0, 0.0, 0.0, 0.0, 0.0, 0.0, 0.0, 0.0, 0.0, 0.0, 0.0, 0.0, 0.0, 0.0, 0.0, 0.0, 0.0, 0.0, 0.0, 0.0, 0.0, 0.0, 0.0, 0.0, 0.0, 0.0, 0.0, 0.0, 0.0, 0.0, 0.0, 0.0, 0.0, 0.0, 0.0, 0.0, 0.0, 0.0, 0.0, 0.0, 0.0, 0.0, 0.0, 0.0, 0.0, 0.0, 0.0, 0.0, 0.0, 0.0, 0.0, 0.0, 0.0, 0.0, 0.0, 0.0, 0.0, 0.0, 0.0, 0.0, 0.0, 0.0, 0.0, 0.0, 0.0, 0.0, 0.0, 0.0, 0.0, 0.0, 0.0, 0.0, 0.0, 0.0, 0.0, 0.0, 0.0, 0.0, 0.0, 0.0, 0.0, 0.0, 0.0, 0.0, 0.0, 0.0, 0.0, 0.0, 0.0, 0.0, 0.0, 0.0, 0.0, 0.0, 0.0, 0.0, 0.0, 0.0, 0.0, 0.0, 0.0, 0.0, 0.0, 0.0, 0.0, 0.0, 0.0, 0.0, 0.0, 0.0, 0.0, 0.0, 0.0, 0.0, 0.0, 0.0, 0.0, 0.0, 0.0, 0.0, 0.0, 0.0, 0.0, 0.0, 0.0, 0.0, 0.0, 0.0, 0.0, 0.0, 0.0, 0.0, 0.0, 0.0, 0.0, 0.0, 0.0, 0.0, 0.0, 0.0, 0.0, 0.0, 0.0, 0.0, 0.0, 0.0, 0.0, 0.0, 0.0, 0.0, 0.0, 0.0, 0.0, 0.0, 0.0, 0.0, 0.0, 0.0, 0.0, 0.0, 0.0, 0.0, 0.0, 0.0, 0.0, 0.0, 0.0, 0.0, 0.0, 0.0, 0.0, 0.0, 0.0, 0.0, 0.0, 0.0, 0.0, 0.0, 0.0, 0.0, 0.0, 0.0, 0.0, 0.0, 0.0, 0.0, 0.0, 0.0, 0.0, 0.0, 0.0, 0.0, 0.0, 0.0, 0.0, 0.0, 0.0, 0.0, 0.0, 0.0, 0.0, 0.0, 0.0, 0.0, 0.0, 0.0, 0.0, 0.0, 0.0, 0.0, 0.0, 0.0, 0.0, 0.0, 0.0, 0.0, 0.0, 0.0, 0.0, 0.0, 0.0, 0.0, 0.0, 0.0, 0.0, 0.0, 0.0, 0.0, 0.0, 0.0, 0.0, 0.0, 0.0, 0.0, 0.0, 0.0, 0.0, 0.0, 0.0, 0.0, 0.0, 0.0, 0.0, 0.0, 0.0, 0.0, 0.0, 0.0, 0.0, 0.0, 0.0, 0.0, 0.0, 0.0, 0.0, 0.0, 0.0, 0.0, 0.0, 0.0, 0.0, 0.0, 0.0, 0.0, 0.0, 0.0, 0.0, 0.0, 0.0, 0.0, 0.0, 0.0, 0.0, 0.0, 0.0, 0.0, 0.0, 0.0, 0.0, 0.0, 0.0, 0.0, 0.0, 0.0, 0.0, 0.0, 0.0, 0.0, 0.0, 0.0, 0.0, 0.0, 0.0, 0.0, 0.0, 0.0, 0.0, 0.0, 0.0, 0.0, 0.0, 0.0, 0.0, 0.0, 0.0, 0.0, 0.0, 0.0, 0.0, 0.0, 0.0, 0.0, 0.0, 0.0, 0.0, 0.0, 0.0, 0.0, 0.0, 0.0, 0.0, 0.0, 0.0, 0.0, 0.0, 0.0, 0.0, 0.0, 0.0, 0.0, 0.0, 0.0, 0.0, 0.0, 0.0, 0.0, 0.0, 0.0, 0.0, 0.0, 0.0, 0.0, 0.0, 0.0, 0.0, 0.0, 0.0, 0.0, 0.0, 0.0, 0.0, 0.0, 0.0, 0.0, 0.0, 0.0, 0.0, 0.0, 0.0, 0.0, 0.0, 0.0, 0.0, 0.0, 0.0, 0.0, 0.0, 0.0, 0.0, 0.0, 0.0, 0.0, 0.0, 0.0, 0.0, 0.0, 0.0, 0.0, 0.0, 0.0, 0.0, 0.0])
me_beziercurve.materials.append(mat_material_001)
me_beziercurve.use_remesh_fix_poles = True
me_beziercurve.use_remesh_preserve_attributes = False
me_beziercurve.update()

# ---- objects
ob_cylinder = bpy.data.objects.new('Cylinder', me_cylinder_001)
ob_beziercurve = bpy.data.objects.new('BezierCurve', me_beziercurve)

# ---- transforms, parenting, visibility, modifiers, constraints
ob_cylinder.location = (0.0, 0.0, 0.0)
ob_cylinder.scale = (0.1066, 0.1066, 0.1066)
ob_beziercurve.location = (0.0, 0.0, 0.0)
ob_beziercurve.scale = (0.1066, 0.1066, 0.1066)

# ---- collection membership
col_collection.objects.link(ob_cylinder)
col_collection.objects.link(ob_beziercurve)

# ---- scene / render settings (as saved in the file)
scene.frame_start = 1; scene.frame_end = 250; scene.frame_set(1)
scene.render.engine = 'BLENDER_EEVEE_NEXT'
scene.cycles.use_denoising = False
scene.cycles.samples = 128
scene.cycles.sampling_pattern = 'TABULATED_SOBOL'
scene.cycles.use_adaptive_sampling = False
scene.cycles.use_light_tree = False
scene.view_settings.view_transform = 'Filmic'
bpy.context.view_layer.update()

# ---- added for rendering (the .blend has no active camera and no usable light): camera, sun
cam_auto = bpy.data.cameras.new('AutoCamera')
cam_auto.lens = 50.0
cam_auto.sensor_width = 36.0
cam_auto.clip_end = 1000.0
ob_auto_camera = bpy.data.objects.new('AutoCamera', cam_auto)
scene.collection.objects.link(ob_auto_camera)
ob_auto_camera.location = (0.853624, -1.02124, 1.00715)
ob_auto_camera.rotation_euler = (1.09748, -7.21219e-08, 0.694738)
scene.camera = ob_auto_camera
light_auto_sun = bpy.data.lights.new('AutoSun', 'SUN')
light_auto_sun.energy = 3.0
light_auto_sun.angle = 0.0523599
ob_auto_sun = bpy.data.objects.new('AutoSun', light_auto_sun)
scene.collection.objects.link(ob_auto_sun)
ob_auto_sun.rotation_euler = (0.872665, 0.174533, 0.523599)
bpy.context.view_layer.update()
